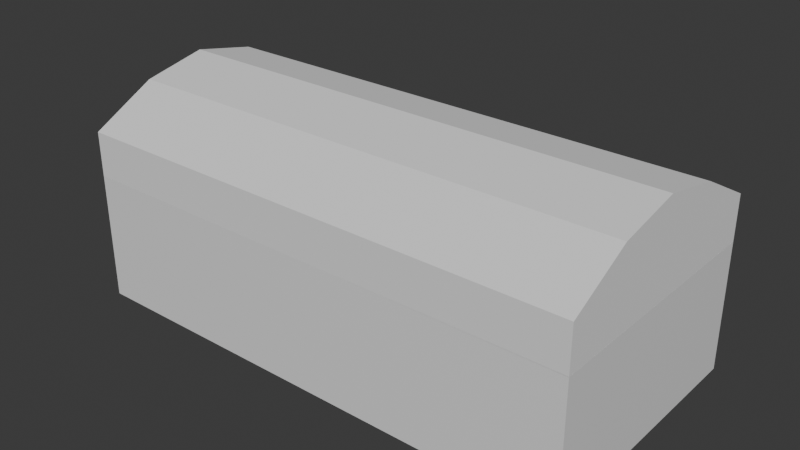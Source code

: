 # Source: treasureChest.blend  (saved by Blender 4.2.66; exported with 4.5.12 LTS)
import bpy
from mathutils import Matrix  # noqa: F401  (used for matrix-valued properties, if any)

bpy.ops.wm.read_factory_settings(use_empty=True)
scene = bpy.context.scene
scene.name = 'Scene'

# ---- collections
col_collection = bpy.data.collections.new('Collection'); scene.collection.children.link(col_collection)

# ---- materials (node trees are filled in below, after node groups)
mat_material = bpy.data.materials.new('Material')
mat_material.alpha_threshold = 0.0
mat_material.roughness = 0.5
mat_material.line_color = (0.0, 0.0, 0.0, 1.0)

# ---- material node trees
mat_material.use_nodes = True; mat_material.node_tree.nodes.clear()
_N = mat_material.node_tree.nodes; _L = mat_material.node_tree.links
n0 = _N.new('ShaderNodeOutputMaterial'); n0.name = 'Material Output'; n0.location = (300, 300)
n1 = _N.new('ShaderNodeBsdfPrincipled'); n1.name = 'Principled BSDF'; n1.location = (10, 300)
n1.inputs[3].default_value = 1.45
_L.new(n1.outputs[0], n0.inputs[0])
n0.is_active_output = True

# ---- world
world_world = bpy.data.worlds.new('World'); scene.world = world_world
world_world.use_nodes = True; world_world.node_tree.nodes.clear()
_N = world_world.node_tree.nodes; _L = world_world.node_tree.links
n0 = _N.new('ShaderNodeOutputWorld'); n0.name = 'World Output'; n0.location = (300, 300)
n1 = _N.new('ShaderNodeBackground'); n1.name = 'Background'; n1.location = (10, 300)
n1.inputs[0].default_value = (0.05088, 0.05088, 0.05088, 1.0)
_L.new(n1.outputs[0], n0.inputs[0])
n0.is_active_output = True
world_world.color = (0.05088, 0.05088, 0.05088)
world_world.sun_shadow_jitter_overblur = 0.0

# ---- meshes
me_cube = bpy.data.meshes.new('Cube')
me_cube.from_pydata([(1.0, 1.0, 1.0), (1.0, 1.0, -1.0), (1.0, -1.0, 1.0), (1.0, -1.0, -1.0), (-1.0, 1.0, 1.0), (-1.0, 1.0, -1.0), (-1.0, -1.0, 1.0), (-1.0, -1.0, -1.0), (0.0, -1.0, 1.0), (-0.5, -1.0, 1.0), (0.5, -1.0, 1.0), (-0.75, -1.0, 1.0), (0.25, -1.0, 1.0), (-0.25, -1.0, 1.0), (0.75, -1.0, 1.0), (0.0, 1.0, 1.0), (0.5, 1.0, 1.0), (-0.5, 1.0, 1.0), (0.75, 1.0, 1.0), (-0.25, 1.0, 1.0), (0.25, 1.0, 1.0), (-0.75, 1.0, 1.0), (-1.0, 0.0, 1.0), (-1.0, 0.5, 1.0), (-1.0, -0.5, 1.0), (1.0, 0.0, 1.0), (1.0, -0.5, 1.0), (1.0, 0.5, 1.0), (-0.75, 0.5, 1.0), (-0.75, -0.5, 1.0), (0.75, 0.5, 1.0), (0.75, -0.5, 1.0), (-1.0, 0.0, -1.0), (-1.0, -0.5, -1.0), (-1.0, 0.5, -1.0), (1.0, 0.0, -1.0), (1.0, 0.5, -1.0), (1.0, -0.5, -1.0), (-0.75, -0.5, -1.0), (0.75, -0.5, -1.0), (-0.5, 1.0, -1.0), (0.5, -1.0, -1.0), (0.5, 1.0, -1.0), (-0.5, -1.0, -1.0), (-0.75, 1.0, -1.0), (0.75, -1.0, -1.0), (0.25, 1.0, -1.0), (-0.25, -1.0, -1.0), (-0.75, 0.5, -1.0), (-0.25, 1.0, -1.0), (0.25, -1.0, -1.0), (0.75, 1.0, -1.0), (-0.75, -1.0, -1.0), (0.75, 0.5, -1.0)], [], [(29, 24, 6, 11), (3, 2, 14, 10, 12, 8, 13, 9, 11, 6, 7, 52, 43, 47, 50, 41, 45), (7, 6, 24, 22, 23, 4, 5, 34, 32, 33), (33, 38, 52, 7), (1, 0, 27, 25, 26, 2, 3, 37, 35, 36), (5, 4, 21, 17, 19, 15, 20, 16, 18, 0, 1, 51, 42, 46, 49, 40, 44), (28, 23, 22, 24, 29), (28, 21, 4, 23), (28, 29, 38, 48), (18, 16, 20, 15, 19, 17, 21, 28, 30), (31, 29, 11, 9, 13, 8, 12, 10, 14), (27, 30, 31, 26, 25), (0, 18, 30, 27), (26, 31, 14, 2), (38, 39, 45, 41, 50, 47, 43, 52), (53, 51, 1, 36), (48, 53, 39, 38), (45, 39, 37, 3), (34, 48, 38, 33, 32), (44, 40, 49, 46, 42, 51, 53, 48), (39, 53, 36, 35, 37), (5, 44, 48, 34), (28, 48, 53, 30), (30, 53, 39, 31), (38, 29, 31, 39)])
_uv = me_cube.uv_layers.new(name='UVMap')
_uv.uv.foreach_set('vector', [0.8438, 0.6875, 0.875, 0.6875, 0.875, 0.75, 0.8438, 0.75, 0.375, 0.75, 0.625, 0.75, 0.625, 0.7812, 0.625, 0.8125, 0.625, 0.8438, 0.625, 0.875, 0.625, 0.9062, 0.625, 0.9375, 0.625, 0.9688, 0.625, 1.0, 0.375, 1.0, 0.375, 0.9688, 0.375, 0.9375, 0.375, 0.9062, 0.375, 0.8438, 0.375, 0.8125, 0.375, 0.7812, 0.375, 0.0, 0.625, 0.0, 0.625, 0.0625, 0.625, 0.125, 0.625, 0.1875, 0.625, 0.25, 0.375, 0.25, 0.375, 0.1875, 0.375, 0.125, 0.375, 0.0625, 0.125, 0.6875, 0.1562, 0.6875, 0.1562, 0.75, 0.125, 0.75, 0.375, 0.5, 0.625, 0.5, 0.625, 0.5625, 0.625, 0.625, 0.625, 0.6875, 0.625, 0.75, 0.375, 0.75, 0.375, 0.6875, 0.375, 0.625, 0.375, 0.5625, 0.375, 0.25, 0.625, 0.25, 0.625, 0.2812, 0.625, 0.3125, 0.625, 0.3438, 0.625, 0.375, 0.625, 0.4062, 0.625, 0.4375, 0.625, 0.4688, 0.625, 0.5, 0.375, 0.5, 0.375, 0.4688, 0.375, 0.4375, 0.375, 0.4062, 0.375, 0.3438, 0.375, 0.3125, 0.375, 0.2812, 0.8438, 0.5625, 0.875, 0.5625, 0.875, 0.625, 0.875, 0.6875, 0.8438, 0.6875, 0.8438, 0.5625, 0.8438, 0.5, 0.875, 0.5, 0.875, 0.5625, 0.8438, 0.5625, 0.8438, 0.6875, 0.1562, 0.6875, 0.1562, 0.5625, 0.6562, 0.5, 0.6875, 0.5, 0.7188, 0.5, 0.75, 0.5, 0.7812, 0.5, 0.8125, 0.5, 0.8438, 0.5, 0.8438, 0.5625, 0.6562, 0.5625, 0.6562, 0.6875, 0.8438, 0.6875, 0.8438, 0.75, 0.8125, 0.75, 0.7812, 0.75, 0.75, 0.75, 0.7188, 0.75, 0.6875, 0.75, 0.6562, 0.75, 0.625, 0.5625, 0.6562, 0.5625, 0.6562, 0.6875, 0.625, 0.6875, 0.625, 0.625, 0.625, 0.5, 0.6562, 0.5, 0.6562, 0.5625, 0.625, 0.5625, 0.625, 0.6875, 0.6562, 0.6875, 0.6562, 0.75, 0.625, 0.75, 0.1562, 0.6875, 0.3438, 0.6875, 0.3438, 0.75, 0.3125, 0.75, 0.2812, 0.75, 0.2188, 0.75, 0.1875, 0.75, 0.1562, 0.75, 0.3438, 0.5625, 0.3438, 0.5, 0.375, 0.5, 0.375, 0.5625, 0.1562, 0.5625, 0.3438, 0.5625, 0.3438, 0.6875, 0.1562, 0.6875, 0.3438, 0.75, 0.3438, 0.6875, 0.375, 0.6875, 0.375, 0.75, 0.125, 0.5625, 0.1562, 0.5625, 0.1562, 0.6875, 0.125, 0.6875, 0.125, 0.625, 0.1562, 0.5, 0.1875, 0.5, 0.2188, 0.5, 0.2812, 0.5, 0.3125, 0.5, 0.3438, 0.5, 0.3438, 0.5625, 0.1562, 0.5625, 0.3438, 0.6875, 0.3438, 0.5625, 0.375, 0.5625, 0.375, 0.625, 0.375, 0.6875, 0.125, 0.5, 0.1562, 0.5, 0.1562, 0.5625, 0.125, 0.5625, 0.0, 0.0, 0.0, 0.0, 0.0, 0.0, 0.0, 0.0, 0.0, 0.0, 0.0, 0.0, 0.0, 0.0, 0.0, 0.0, 0.0, 0.0, 0.0, 0.0, 0.0, 0.0, 0.0, 0.0])
me_cube.materials.append(mat_material)
me_cube.use_mirror_vertex_groups = False
me_cube.update()
me_cube_001 = bpy.data.meshes.new('Cube.001')
me_cube_001.from_pydata([(-1.0, -1.0, 0.3069), (-1.0, -1.0, 1.0), (-1.0, 1.0, 0.3069), (-1.0, 1.0, 1.0), (1.0, -1.0, 0.3069), (1.0, -1.0, 1.0), (1.0, 1.0, 0.3069), (1.0, 1.0, 1.0), (-1.0, 0.0, 1.0), (1.0, 0.0, -0.428), (-1.0, 0.5, 1.0), (1.0, 0.5, -0.2216), (-1.0, -0.5, 1.0), (1.0, -0.5, -0.2216), (-1.0, 0.0, -0.428), (1.0, 0.0, 1.0), (-1.0, -0.5, -0.2216), (1.0, -0.5, 1.0), (-1.0, 0.5, -0.2216), (1.0, 0.5, 1.0), (0.0, -1.0, 1.0), (-0.5, -1.0, 1.0), (0.5, -1.0, 1.0), (-0.75, -1.0, 1.0), (0.25, -1.0, 1.0), (-0.25, -1.0, 1.0), (0.75, -1.0, 1.0), (0.0, 1.0, 1.0), (0.5, 1.0, 1.0), (-0.5, 1.0, 1.0), (0.75, 1.0, 1.0), (0.75, -1.0, 0.3069), (-0.25, 1.0, 1.0), (0.25, 1.0, 1.0), (-0.75, 1.0, 1.0), (-0.75, -1.0, 0.3069), (-0.75, 0.5, 1.0), (0.75, 0.5, 1.0), (0.75, -0.5, 1.0), (-0.75, -0.5, 1.0), (0.75, -0.5, -0.2216), (-0.75, -0.5, -0.2216), (-0.75, 0.5, -0.2216), (0.75, 0.5, -0.2216), (-0.75, 0.0, -0.428), (0.75, 0.0, -0.428), (0.75, 1.0, 0.3069), (-0.75, 1.0, 0.3069)], [], [(0, 1, 12, 8, 10, 3, 2, 18, 14, 16), (6, 7, 19, 15, 17, 5, 4, 13, 9, 11), (4, 5, 26, 22, 24, 20, 25, 21, 23, 1, 0, 35, 31), (40, 13, 4, 31), (36, 34, 3, 10), (38, 39, 23, 21, 25, 20, 24, 22, 26), (17, 38, 26, 5), (30, 28, 33, 27, 32, 29, 34, 36, 37), (7, 30, 37, 19), (12, 10, 8), (39, 36, 10, 12), (38, 37, 43, 45, 40), (19, 37, 38, 17, 15), (23, 39, 12, 1), (43, 46, 6, 11), (41, 40, 31, 35), (42, 43, 45, 40, 41, 44), (16, 41, 35, 0), (18, 42, 44, 41, 16, 14), (6, 46, 47, 2, 3, 34, 29, 32, 27, 33, 28, 30, 7), (40, 45, 43, 11, 9, 13), (41, 39, 38, 40), (42, 36, 39, 41, 44), (36, 42, 43, 37), (42, 18, 2, 47), (43, 42, 47, 46)])
_uv = me_cube_001.uv_layers.new(name='UVMap')
_uv.uv.foreach_set('vector', [0.375, 0.0, 0.625, 0.0, 0.625, 0.0625, 0.625, 0.125, 0.625, 0.1875, 0.625, 0.25, 0.375, 0.25, 0.375, 0.1875, 0.375, 0.125, 0.375, 0.0625, 0.375, 0.5, 0.625, 0.5, 0.625, 0.5625, 0.625, 0.625, 0.625, 0.6875, 0.625, 0.75, 0.375, 0.75, 0.375, 0.6875, 0.375, 0.625, 0.375, 0.5625, 0.375, 0.75, 0.625, 0.75, 0.625, 0.7812, 0.625, 0.8125, 0.625, 0.8438, 0.625, 0.875, 0.625, 0.9062, 0.625, 0.9375, 0.625, 0.9688, 0.625, 1.0, 0.375, 1.0, 0.375, 0.9688, 0.375, 0.7812, 0.3438, 0.6875, 0.375, 0.6875, 0.375, 0.75, 0.3438, 0.75, 0.8438, 0.5625, 0.8438, 0.5, 0.875, 0.5, 0.875, 0.5625, 0.6562, 0.6875, 0.8438, 0.6875, 0.8438, 0.75, 0.8125, 0.75, 0.7812, 0.75, 0.75, 0.75, 0.7188, 0.75, 0.6875, 0.75, 0.6562, 0.75, 0.625, 0.6875, 0.6562, 0.6875, 0.6562, 0.75, 0.625, 0.75, 0.6562, 0.5, 0.6875, 0.5, 0.7188, 0.5, 0.75, 0.5, 0.7812, 0.5, 0.8125, 0.5, 0.8438, 0.5, 0.8438, 0.5625, 0.6562, 0.5625, 0.625, 0.5, 0.6562, 0.5, 0.6562, 0.5625, 0.625, 0.5625, 0.875, 0.6875, 0.875, 0.5625, 0.875, 0.625, 0.8438, 0.6875, 0.8438, 0.5625, 0.875, 0.5625, 0.875, 0.6875, 0.6562, 0.6875, 0.6562, 0.5625, 0.3438, 0.5625, 0.3438, 0.625, 0.3438, 0.6875, 0.625, 0.5625, 0.6562, 0.5625, 0.6562, 0.6875, 0.625, 0.6875, 0.625, 0.625, 0.8438, 0.75, 0.8438, 0.6875, 0.875, 0.6875, 0.875, 0.75, 0.3438, 0.5625, 0.375, 0.4688, 0.375, 0.5, 0.375, 0.5625, 0.1562, 0.6875, 0.3438, 0.6875, 0.3438, 0.75, 0.1562, 0.75, 0.1562, 0.5625, 0.3438, 0.5625, 0.3438, 0.625, 0.3438, 0.6875, 0.1562, 0.6875, 0.1562, 0.625, 0.125, 0.6875, 0.1562, 0.6875, 0.1562, 0.75, 0.125, 0.75, 0.125, 0.5625, 0.1562, 0.5625, 0.1562, 0.625, 0.1562, 0.6875, 0.125, 0.6875, 0.125, 0.625, 0.375, 0.5, 0.375, 0.4688, 0.375, 0.2812, 0.375, 0.25, 0.625, 0.25, 0.625, 0.2812, 0.625, 0.3125, 0.625, 0.3438, 0.625, 0.375, 0.625, 0.4062, 0.625, 0.4375, 0.625, 0.4688, 0.625, 0.5, 0.3438, 0.6875, 0.3438, 0.625, 0.3438, 0.5625, 0.375, 0.5625, 0.375, 0.625, 0.375, 0.6875, 0.0, 0.0, 0.0, 0.0, 0.0, 0.0, 0.0, 0.0, 0.0, 0.0, 0.0, 0.0, 0.0, 0.0, 0.0, 0.0, 0.0, 0.0, 0.0, 0.0, 0.0, 0.0, 0.0, 0.0, 0.0, 0.0, 0.1562, 0.5625, 0.125, 0.5625, 0.375, 0.25, 0.375, 0.2812, 0.3438, 0.5625, 0.1562, 0.5625, 0.375, 0.2812, 0.375, 0.4688])
me_cube_001.update()

# ---- objects
ob_cube = bpy.data.objects.new('Cube', me_cube)
ob_cube_001 = bpy.data.objects.new('Cube.001', me_cube_001)

# ---- transforms, parenting, visibility, modifiers, constraints
ob_cube.location = (0.0, 0.0, 0.0)
ob_cube.scale = (2.0, 1.0, 0.5)
ob_cube.lock_rotations_4d = False
ob_cube.empty_display_type = 'ARROWS'
ob_cube.lineart.crease_threshold = 0.0
ob_cube_001.location = (0.0, 0.0, 1.0)
ob_cube_001.rotation_euler = (0.0, 3.142, 0.0)
ob_cube_001.scale = (2.0, 1.0, 0.5)

# ---- collection membership
col_collection.objects.link(ob_cube)
col_collection.objects.link(ob_cube_001)

# ---- scene / render settings (as saved in the file)
scene.frame_start = 1; scene.frame_end = 250; scene.frame_set(1)
scene.render.engine = 'BLENDER_EEVEE_NEXT'
bpy.context.view_layer.update()

# ---- added for rendering (the .blend has no active camera and no usable light): camera, sun
cam_auto = bpy.data.cameras.new('AutoCamera')
cam_auto.lens = 50.0
cam_auto.sensor_width = 36.0
cam_auto.clip_end = 1000.0
ob_auto_camera = bpy.data.objects.new('AutoCamera', cam_auto)
scene.collection.objects.link(ob_auto_camera)
ob_auto_camera.location = (4.43122, -5.31747, 3.90198)
ob_auto_camera.rotation_euler = (1.09748, -7.21219e-08, 0.694738)
scene.camera = ob_auto_camera
light_auto_sun = bpy.data.lights.new('AutoSun', 'SUN')
light_auto_sun.energy = 3.0
light_auto_sun.angle = 0.0523599
ob_auto_sun = bpy.data.objects.new('AutoSun', light_auto_sun)
scene.collection.objects.link(ob_auto_sun)
ob_auto_sun.rotation_euler = (0.872665, 0.174533, 0.523599)
bpy.context.view_layer.update()

